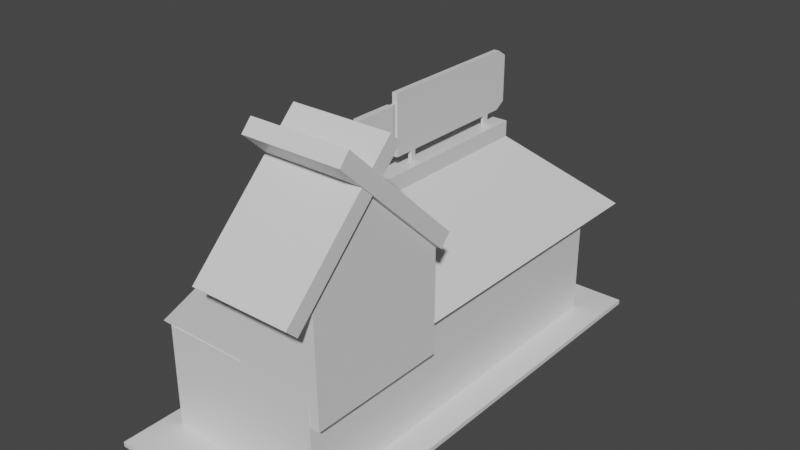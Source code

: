 # Source: shop.blend  (saved by Blender 2.90.8; exported with 4.5.12 LTS)
import bpy
from mathutils import Matrix  # noqa: F401  (used for matrix-valued properties, if any)

bpy.ops.wm.read_factory_settings(use_empty=True)
scene = bpy.context.scene
scene.name = 'Scene'

# ---- collections
col_collection = bpy.data.collections.new('Collection'); scene.collection.children.link(col_collection)

# ---- materials (node trees are filled in below, after node groups)
mat_material = bpy.data.materials.new('Material')
mat_material.alpha_threshold = 0.0
mat_material.use_transparent_shadow = False
mat_material.line_color = (0.0, 0.0, 0.0, 1.0)
mat_material_001 = bpy.data.materials.new('Material.001')
mat_material_001.alpha_threshold = 0.0
mat_material_001.use_transparent_shadow = False
mat_material_001.line_color = (0.0, 0.0, 0.0, 1.0)

# ---- material node trees
mat_material.use_nodes = True; mat_material.node_tree.nodes.clear()
_N = mat_material.node_tree.nodes; _L = mat_material.node_tree.links
n0 = _N.new('ShaderNodeOutputMaterial'); n0.name = 'Material Output'; n0.location = (300, 300)
n1 = _N.new('ShaderNodeBsdfPrincipled'); n1.name = 'Principled BSDF'; n1.location = (10, 300)
n1.distribution = 'GGX'
n1.subsurface_method = 'BURLEY'
n1.inputs[2].default_value = 0.4
n1.inputs[3].default_value = 1.45
n1.inputs[27].default_value = (0.0, 0.0, 0.0, 1.0)
n1.inputs[28].default_value = 1.0
_L.new(n1.outputs[0], n0.inputs[0])
n0.is_active_output = True
mat_material_001.use_nodes = True; mat_material_001.node_tree.nodes.clear()
_N = mat_material_001.node_tree.nodes; _L = mat_material_001.node_tree.links
n0 = _N.new('ShaderNodeOutputMaterial'); n0.name = 'Material Output'; n0.location = (300, 300)
n1 = _N.new('ShaderNodeBsdfPrincipled'); n1.name = 'Principled BSDF'; n1.location = (10, 300)
n1.distribution = 'GGX'
n1.subsurface_method = 'BURLEY'
n1.inputs[2].default_value = 0.4
n1.inputs[3].default_value = 1.45
n1.inputs[27].default_value = (0.0, 0.0, 0.0, 1.0)
n1.inputs[28].default_value = 1.0
_L.new(n1.outputs[0], n0.inputs[0])
n0.is_active_output = True

# ---- world
world_world = bpy.data.worlds.new('World'); scene.world = world_world
world_world.use_nodes = True; world_world.node_tree.nodes.clear()
_N = world_world.node_tree.nodes; _L = world_world.node_tree.links
n0 = _N.new('ShaderNodeOutputWorld'); n0.name = 'World Output'; n0.location = (300, 300)
n1 = _N.new('ShaderNodeBackground'); n1.name = 'Background'; n1.location = (10, 300)
n1.inputs[0].default_value = (0.05088, 0.05088, 0.05088, 1.0)
_L.new(n1.outputs[0], n0.inputs[0])
n0.is_active_output = True
world_world.color = (0.05088, 0.05088, 0.05088)
world_world.use_sun_shadow = False
world_world.sun_shadow_jitter_overblur = 0.0

# ---- meshes
me_cube = bpy.data.meshes.new('Cube')
me_cube.from_pydata([(0.05591, -0.7043, 0.0159), (0.05591, -0.0548, 0.0159), (1.0, 1.086, 0.3781), (1.0, 1.086, -0.8881), (1.0, -0.7066, 0.3781), (1.0, -0.7066, -0.8881), (-1.0, 1.086, 0.3781), (-1.0, 1.086, -0.8881), (-1.0, -0.7066, 0.3781), (-1.0, -0.7066, -0.8881), (1.0, -0.05479, 0.3781), (1.0, -0.0548, 0.0159), (0.05591, -0.0548, 0.3781), (0.05591, -0.7043, 0.3781), (1.0, -0.7043, 0.0159), (1.0, -0.7043, 0.3781), (-1.0, 1.086, -0.9464), (-1.0, -0.7066, -0.9464), (1.0, 1.086, -0.9464), (1.0, -0.7066, -0.9464), (-1.0, -0.9319, -0.8881), (1.0, -0.9319, -0.8881), (-1.0, -0.9319, -0.9464), (1.0, -0.9319, -0.9464), (1.0, 1.276, -0.8881), (-1.0, 1.276, -0.8881), (1.0, 1.276, -0.9464), (-1.0, 1.276, -0.9464), (-1.233, 1.086, -0.8881), (-1.233, -0.7066, -0.8881), (-1.233, 1.086, -0.9464), (-1.233, -0.7066, -0.9464), (-1.233, -0.9319, -0.9464), (-1.233, -0.9319, -0.8881), (-1.233, 1.276, -0.9464), (-1.233, 1.276, -0.8881), (1.377, -0.7066, -0.8881), (1.377, 1.086, -0.8881), (1.377, -0.7066, -0.9464), (1.377, 1.086, -0.9464), (1.377, -0.9319, -0.8881), (1.377, -0.9319, -0.9464), (1.377, 1.276, -0.8881), (1.377, 1.276, -0.9464), (0.0, 1.086, 0.3781), (0.5, 1.086, 0.3781), (0.5, 1.086, -0.8881), (0.0, 1.086, -0.8881), (-0.5, 1.086, -0.8881), (-0.5, 1.086, 0.3781), (0.0, 1.086, -0.1151), (0.5, 1.086, -0.1151), (0.25, 1.086, -0.1151), (-0.5, 1.086, -0.1151), (-0.25, 1.086, -0.1151), (0.5, 1.268, -0.8881), (0.0, 1.268, -0.8881), (-0.5, 1.268, -0.8881), (-0.25, 1.268, -0.3353), (0.5, 1.268, -0.3353), (0.0, 1.268, -0.3353), (0.25, 1.268, -0.3353), (-0.5, 1.268, -0.3353), (-0.2765, 1.268, -0.3939), (0.225, 1.268, -0.3907), (-0.5, 1.086, -0.1846), (0.0, 1.268, -0.3921), (0.5, 1.268, -0.3889), (-0.5, 1.268, -0.3954), (0.5, 1.086, -0.1892), (-0.3197, 1.283, -0.3734), (-0.3537, 1.283, -0.4486), (-0.6404, 1.05, -0.18), (-0.6404, 1.05, -0.09089), (0.001042, 1.283, -0.4463), (0.001042, 1.283, -0.3734), (0.2896, 1.283, -0.4444), (0.3218, 1.283, -0.3734), (-0.6404, 1.283, -0.4504), (-0.6404, 1.283, -0.3734), (0.6425, 1.283, -0.3734), (0.6425, 1.05, -0.09089), (0.6425, 1.283, -0.4421), (0.6425, 1.05, -0.1859)], [], [(0, 1, 12, 13), (1, 11, 10, 12), (1, 0, 14, 11), (26, 24, 42, 43), (3, 2, 10, 11, 14, 15, 4, 5), (7, 6, 49, 53, 65, 48), (9, 5, 4, 8), (7, 9, 8, 6), (2, 45, 44, 49, 6, 8, 4, 15, 13, 12, 10), (14, 0, 13, 15), (16, 18, 19, 17), (7, 25, 35, 28), (18, 26, 43, 39), (17, 19, 23, 22), (21, 20, 22, 23), (21, 23, 41, 40), (5, 9, 20, 21), (17, 22, 32, 31), (25, 24, 26, 27), (7, 48, 47, 46, 3, 24, 25), (20, 9, 29, 33), (18, 16, 27, 26), (29, 28, 30, 31), (29, 31, 32, 33), (30, 28, 35, 34), (16, 17, 31, 30), (27, 16, 30, 34), (9, 7, 28, 29), (22, 20, 33, 32), (25, 27, 34, 35), (37, 39, 43, 42), (37, 36, 38, 39), (38, 36, 40, 41), (5, 21, 40, 36), (19, 18, 39, 38), (23, 19, 38, 41), (24, 3, 37, 42), (3, 5, 36, 37), (66, 63, 71, 74), (50, 52, 61, 60), (46, 69, 51, 45, 2, 3), (45, 52, 50, 44), (53, 54, 58, 62), (50, 54, 44), (54, 53, 49, 44), (51, 52, 45), (57, 63, 66, 56), (56, 64, 67, 55), (57, 68, 63), (58, 60, 75, 70), (48, 65, 68, 57), (52, 51, 59, 61), (59, 51, 81, 80), (54, 50, 60, 58), (66, 64, 56), (64, 66, 74, 76), (60, 61, 77, 75), (63, 68, 78, 71), (67, 69, 46, 55), (71, 78, 79, 70), (75, 77, 76, 74), (81, 83, 82, 80), (74, 71, 70, 75), (78, 72, 73, 79), (82, 76, 77, 80), (65, 53, 73, 72), (62, 58, 70, 79), (68, 65, 72, 78), (61, 59, 80, 77), (67, 64, 76, 82), (53, 62, 79, 73), (51, 69, 83, 81), (69, 67, 82, 83)])
_uv = me_cube.uv_layers.new(name='UVMap')
_uv.uv.foreach_set('vector', [0.375, 0.0, 0.375, 0.25, 0.4367, 0.25, 0.4367, 0.0, 0.375, 0.25, 0.375, 0.4716, 0.4367, 0.4716, 0.4367, 0.25, 0.125, 0.5, 0.125, 0.75, 0.3466, 0.75, 0.3466, 0.5, 0.375, 0.5, 0.375, 0.5, 0.375, 0.5, 0.375, 0.5, 0.375, 0.5, 0.625, 0.5, 0.625, 0.6591, 0.5535, 0.6591, 0.5535, 0.7497, 0.625, 0.7497, 0.625, 0.75, 0.375, 0.75, 0.375, 0.25, 0.625, 0.25, 0.625, 0.3125, 0.5, 0.3125, 0.4888, 0.3125, 0.375, 0.3125, 0.125, 0.75, 0.375, 0.75, 0.625, 0.75, 0.625, 0.0, 0.375, 0.25, 0.125, 0.75, 0.625, 0.0, 0.625, 0.25, 0.625, 0.5, 0.625, 0.4375, 0.625, 0.375, 0.625, 0.3125, 0.625, 0.25, 0.625, 0.0, 0.625, 0.75, 0.625, 0.7497, 0.625, 0.396, 0.625, 0.3913, 0.625, 0.6591, 0.375, 0.7784, 0.375, 1.0, 0.4367, 1.0, 0.4367, 0.7784, 0.125, 0.5, 0.375, 0.5, 0.375, 0.75, 0.125, 0.75, 0.375, 0.25, 0.375, 0.25, 0.375, 0.25, 0.375, 0.25, 0.375, 0.5, 0.375, 0.5, 0.375, 0.5, 0.375, 0.5, 0.125, 0.75, 0.375, 0.75, 0.375, 0.75, 0.125, 0.75, 0.375, 0.75, 0.125, 0.75, 0.125, 0.75, 0.375, 0.75, 0.375, 0.75, 0.375, 0.75, 0.375, 0.75, 0.375, 0.75, 0.375, 0.75, 0.125, 0.75, 0.125, 0.75, 0.375, 0.75, 0.125, 0.75, 0.125, 0.75, 0.125, 0.75, 0.125, 0.75, 0.375, 0.25, 0.375, 0.5, 0.375, 0.5, 0.375, 0.25, 0.375, 0.25, 0.375, 0.3125, 0.375, 0.375, 0.375, 0.4375, 0.375, 0.5, 0.375, 0.5, 0.375, 0.25, 0.125, 0.75, 0.125, 0.75, 0.125, 0.75, 0.125, 0.75, 0.375, 0.5, 0.125, 0.5, 0.125, 0.5, 0.375, 0.5, 0.125, 0.75, 0.375, 0.25, 0.375, 0.25, 0.125, 0.75, 0.125, 0.75, 0.125, 0.75, 0.125, 0.75, 0.125, 0.75, 0.375, 0.25, 0.375, 0.25, 0.375, 0.25, 0.375, 0.25, 0.125, 0.5, 0.125, 0.75, 0.125, 0.75, 0.125, 0.5, 0.125, 0.5, 0.125, 0.5, 0.125, 0.5, 0.125, 0.5, 0.125, 0.75, 0.375, 0.25, 0.375, 0.25, 0.125, 0.75, 0.125, 0.75, 0.125, 0.75, 0.125, 0.75, 0.125, 0.75, 0.375, 0.25, 0.375, 0.25, 0.375, 0.25, 0.375, 0.25, 0.375, 0.5, 0.375, 0.5, 0.375, 0.5, 0.375, 0.5, 0.375, 0.5, 0.375, 0.75, 0.375, 0.75, 0.375, 0.5, 0.375, 0.75, 0.375, 0.75, 0.375, 0.75, 0.375, 0.75, 0.375, 0.75, 0.375, 0.75, 0.375, 0.75, 0.375, 0.75, 0.375, 0.75, 0.375, 0.5, 0.375, 0.5, 0.375, 0.75, 0.375, 0.75, 0.375, 0.75, 0.375, 0.75, 0.375, 0.75, 0.375, 0.5, 0.375, 0.5, 0.375, 0.5, 0.375, 0.5, 0.375, 0.5, 0.375, 0.75, 0.375, 0.75, 0.375, 0.5, 0.4871, 0.375, 0.4867, 0.3404, 0.4867, 0.3404, 0.4871, 0.375, 0.5, 0.375, 0.5, 0.4062, 0.5, 0.4062, 0.5, 0.375, 0.375, 0.4375, 0.488, 0.4375, 0.5, 0.4375, 0.625, 0.4375, 0.625, 0.5, 0.375, 0.5, 0.625, 0.4375, 0.5, 0.4062, 0.5, 0.375, 0.625, 0.375, 0.5, 0.3125, 0.5, 0.3438, 0.5, 0.3438, 0.5, 0.3125, 0.5, 0.375, 0.5, 0.3438, 0.625, 0.375, 0.5, 0.3438, 0.5, 0.3125, 0.625, 0.3125, 0.625, 0.375, 0.5, 0.4375, 0.5, 0.4062, 0.625, 0.4375, 0.375, 0.3125, 0.4867, 0.3404, 0.4871, 0.375, 0.375, 0.375, 0.375, 0.375, 0.4875, 0.4031, 0.4879, 0.4375, 0.375, 0.4375, 0.375, 0.3125, 0.4864, 0.3125, 0.4867, 0.3404, 0.5, 0.3438, 0.5, 0.375, 0.5, 0.375, 0.5, 0.3438, 0.375, 0.3125, 0.4888, 0.3125, 0.4864, 0.3125, 0.375, 0.3125, 0.5, 0.4062, 0.5, 0.4375, 0.5, 0.4375, 0.5, 0.4062, 0.5, 0.4375, 0.5, 0.4375, 0.5, 0.4375, 0.5, 0.4375, 0.5, 0.3438, 0.5, 0.375, 0.5, 0.375, 0.5, 0.3438, 0.4871, 0.375, 0.4875, 0.4031, 0.375, 0.375, 0.4875, 0.4031, 0.4871, 0.375, 0.4871, 0.375, 0.4875, 0.4031, 0.5, 0.375, 0.5, 0.4062, 0.5, 0.4062, 0.5, 0.375, 0.4867, 0.3404, 0.4864, 0.3125, 0.4864, 0.3125, 0.4867, 0.3404, 0.4879, 0.4375, 0.488, 0.4375, 0.375, 0.4375, 0.375, 0.4375, 0.4867, 0.3404, 0.4864, 0.3125, 0.5, 0.3125, 0.5, 0.3438, 0.5, 0.375, 0.5, 0.4062, 0.4875, 0.4031, 0.4871, 0.375, 0.5, 0.4375, 0.488, 0.4375, 0.4879, 0.4375, 0.5, 0.4375, 0.4871, 0.375, 0.4867, 0.3404, 0.5, 0.3438, 0.5, 0.375, 0.4864, 0.3125, 0.4888, 0.3125, 0.5, 0.3125, 0.5, 0.3125, 0.4879, 0.4375, 0.4875, 0.4031, 0.5, 0.4062, 0.5, 0.4375, 0.4888, 0.3125, 0.5, 0.3125, 0.5, 0.3125, 0.4888, 0.3125, 0.5, 0.3125, 0.5, 0.3438, 0.5, 0.3438, 0.5, 0.3125, 0.4864, 0.3125, 0.4888, 0.3125, 0.4888, 0.3125, 0.4864, 0.3125, 0.5, 0.4062, 0.5, 0.4375, 0.5, 0.4375, 0.5, 0.4062, 0.4879, 0.4375, 0.4875, 0.4031, 0.4875, 0.4031, 0.4879, 0.4375, 0.5, 0.3125, 0.5, 0.3125, 0.5, 0.3125, 0.5, 0.3125, 0.5, 0.4375, 0.488, 0.4375, 0.488, 0.4375, 0.5, 0.4375, 0.488, 0.4375, 0.4879, 0.4375, 0.4879, 0.4375, 0.488, 0.4375])
me_cube.materials.append(mat_material)
me_cube.use_remesh_preserve_volume = False
me_cube.use_remesh_preserve_attributes = False
me_cube.use_mirror_vertex_groups = False
me_cube.update()
me_cube_001 = bpy.data.meshes.new('Cube.001')
me_cube_001.from_pydata([(0.1133, 0.7037, -0.6094), (1.109, 1.065, -1.622), (0.1133, -0.7396, -0.6094), (1.109, -0.7396, -1.622), (-0.1564, 0.7037, -0.6094), (-1.134, 1.065, -1.622), (-0.1564, -0.7396, -0.6094), (-1.134, -0.7396, -1.622), (0.1133, -0.7396, -0.4097), (-0.1564, -0.7396, -0.4097), (0.1133, 0.7037, -0.4097), (-0.1564, 0.7037, -0.4097), (0.05591, -0.74, -1.985), (0.05591, -0.7476, -0.5161), (0.05591, -0.1634, -1.985), (0.05591, -0.1634, -0.6715), (1.121, -0.74, -1.985), (1.121, -0.7476, -0.5161), (1.121, -0.1634, -1.985), (1.121, -0.1634, -0.6715), (0.05591, -0.4517, -1.985), (0.05591, -0.4874, 0.2826), (1.121, -0.4517, -1.985), (1.121, -0.4874, 0.2826), (-0.02455, 0.06476, -0.2634), (-0.02455, 0.06476, 0.471), (-0.02455, 0.7139, -0.1828), (-0.02455, 0.7139, 0.3889), (0.02455, 0.06476, -0.2634), (0.02455, 0.06476, 0.471), (0.02455, 0.7139, -0.1828), (0.02455, 0.7139, 0.3889), (-0.02455, 0.06476, 0.1038), (-0.02455, 0.7139, 0.1038), (0.02455, 0.7139, 0.1038), (0.02455, 0.06476, 0.1038), (-0.02455, 0.06476, 0.2874), (-0.02455, 0.7139, 0.2874), (0.02455, 0.7139, 0.2874), (0.02455, 0.06476, 0.2874), (-0.02455, 0.06476, 0.3792), (-0.02455, 0.7139, 0.3792), (0.02455, 0.7139, 0.3792), (0.02455, 0.06476, 0.3792), (-0.02455, 0.7139, -0.07978), (0.02455, 0.7139, -0.07978), (0.02455, 0.06476, -0.07978), (-0.02455, 0.06476, -0.07978), (-0.02455, 0.7139, -0.1716), (0.02455, 0.7139, -0.1716), (0.02455, 0.06476, -0.1716), (-0.02455, 0.06476, -0.1716), (-0.02455, 0.3894, -0.2634), (-0.02455, 0.3894, 0.471), (0.02455, 0.3894, -0.2634), (0.02455, 0.3894, 0.471), (0.02455, 0.3894, 0.1038), (0.02455, 0.3894, 0.2874), (0.02455, 0.3894, 0.3792), (0.02455, 0.3894, -0.07978), (0.02455, 0.3894, -0.1716), (-0.02455, 0.5517, 0.471), (0.02455, 0.5517, -0.2634), (-0.02455, 0.5517, -0.2634), (0.02455, 0.5517, 0.471), (0.02455, 0.5517, 0.1038), (0.02455, 0.5517, 0.2874), (0.02455, 0.5517, 0.3792), (0.02455, 0.5517, -0.07978), (0.02455, 0.5517, -0.1716), (-0.02455, 0.6328, 0.471), (0.02455, 0.6328, -0.2634), (-0.02455, 0.6328, -0.2634), (0.02455, 0.6328, 0.471), (0.02455, 0.6328, 0.1038), (0.02455, 0.6328, 0.2874), (0.02455, 0.6328, 0.3792), (0.02455, 0.6328, -0.07978), (0.02455, 0.6328, -0.1716), (-0.02455, 0.6734, 0.471), (0.02455, 0.6734, -0.2634), (-0.02455, 0.6734, -0.2634), (0.02455, 0.6734, 0.471), (0.02455, 0.6734, 0.1038), (0.02455, 0.6734, 0.2874), (0.02455, 0.6734, 0.3792), (0.02455, 0.6734, -0.07978), (0.02455, 0.6734, -0.1716), (-0.02455, 0.2271, -0.2634), (0.02455, 0.2271, 0.471), (0.02455, 0.2271, 0.1038), (0.02455, 0.2271, 0.2874), (0.02455, 0.2271, 0.3792), (0.02455, 0.2271, -0.07978), (0.02455, 0.2271, -0.1716), (-0.02455, 0.2271, 0.471), (0.02455, 0.2271, -0.2634), (-0.02455, 0.1459, -0.2634), (0.02455, 0.1459, 0.471), (0.02455, 0.1459, 0.1038), (0.02455, 0.1459, 0.2874), (0.02455, 0.1459, 0.3792), (0.02455, 0.1459, -0.07978), (0.02455, 0.1459, -0.1716), (-0.02455, 0.1459, 0.471), (0.02455, 0.1459, -0.2634), (-0.02455, 0.1053, -0.2634), (0.02455, 0.1053, 0.471), (0.02455, 0.1053, 0.1038), (0.02455, 0.1053, 0.2874), (0.02455, 0.1053, 0.3792), (0.02455, 0.1053, -0.07978), (0.02455, 0.1053, -0.1716), (-0.02455, 0.1053, 0.471), (0.02455, 0.1053, -0.2634), (0.02036, -0.1371, -0.1985), (0.02036, -0.1371, 0.3537), (0.02036, 0.03782, -0.1985), (0.02036, 0.03782, 0.3537), (-0.02036, -0.1371, -0.1985), (-0.02036, -0.1371, 0.3537), (-0.02036, 0.03782, -0.1985), (-0.02036, 0.03782, 0.3537), (-0.008188, 0.08569, 0.3537), (-0.008188, 0.08569, -0.1985), (-0.02036, 0.08569, -0.1985), (-0.02036, 0.08569, 0.3537), (-0.02455, 0.1865, 0.471), (0.02455, 0.1865, -0.2634), (-0.02455, 0.1865, -0.2634), (0.02455, 0.1865, 0.471), (0.02455, 0.1865, 0.1038), (0.02455, 0.1865, 0.2874), (0.02455, 0.1865, 0.3792), (0.02455, 0.1865, -0.07978), (0.02455, 0.1865, -0.1716), (-0.02455, 0.1662, -0.2634), (0.02455, 0.1662, 0.471), (0.02455, 0.1662, 0.1038), (0.02455, 0.1662, 0.2874), (0.02455, 0.1662, 0.3792), (0.02455, 0.1662, -0.07978), (0.02455, 0.1662, -0.1716), (-0.02455, 0.1662, 0.471), (0.02455, 0.1662, -0.2634), (-0.02455, 0.5922, -0.2634), (0.02455, 0.5922, 0.471), (0.02455, 0.5922, 0.1038), (0.02455, 0.5922, 0.2874), (0.02455, 0.5922, 0.3792), (0.02455, 0.5922, -0.07978), (0.02455, 0.5922, -0.1716), (-0.02455, 0.5922, 0.471), (0.02455, 0.5922, -0.2634), (-0.02455, 0.6125, 0.471), (0.02455, 0.6125, -0.2634), (-0.02455, 0.6125, -0.2634), (0.02455, 0.6125, 0.471), (0.02455, 0.6125, 0.1038), (0.02455, 0.6125, 0.2874), (0.02455, 0.6125, 0.3792), (0.02455, 0.6125, -0.07978), (0.02455, 0.6125, -0.1716), (-0.02455, 0.6125, -0.468), (-0.02455, 0.5922, -0.468), (0.02455, 0.5922, -0.468), (0.02455, 0.6125, -0.468), (-0.02455, 0.1662, -0.4189), (-0.02455, 0.1459, -0.4189), (0.02455, 0.1459, -0.4189), (0.02455, 0.1662, -0.4189), (0.02036, -0.04963, -0.1985), (0.02036, -0.04963, 0.3537), (-0.02036, -0.04963, -0.1985), (-0.02036, -0.04963, 0.3537), (0.02036, -0.09336, -0.1985), (-0.02036, -0.09336, 0.3537), (0.02036, -0.09336, 0.3537), (-0.02036, -0.09336, -0.1985), (0.02036, -0.07149, 0.3537), (-0.02036, -0.07149, -0.1985), (0.02036, -0.07149, -0.1985), (-0.02036, -0.07149, 0.3537), (0.02036, -0.09336, -0.5103), (0.02036, -0.1371, -0.5103), (-0.02036, -0.1371, -0.5103), (-0.02036, -0.07149, -0.5103), (-0.02036, -0.04963, -0.5103), (0.02036, -0.04963, -0.5103), (0.02036, -0.07149, -0.5103), (-0.02036, -0.09336, -0.5103), (0.03467, -0.09336, -0.1985), (0.03467, -0.1371, -0.1985), (0.03467, -0.1371, 0.3537), (0.03467, -0.04963, 0.3537), (0.03467, 0.03782, 0.3537), (0.03467, 0.03782, -0.1985), (0.03467, -0.04963, -0.1985), (0.03467, -0.07149, 0.3537), (0.03467, -0.07149, -0.1985), (0.03467, -0.09336, 0.3537), (-0.04726, 0.03782, 0.3537), (-0.04726, 0.03782, -0.1985), (-0.04726, -0.04963, -0.1985), (-0.04726, -0.09336, 0.3537), (-0.04726, -0.1371, 0.3537), (-0.04726, -0.1371, -0.1985), (-0.04726, -0.07149, -0.1985), (-0.04726, -0.04963, 0.3537), (-0.04726, -0.07149, 0.3537), (-0.04726, -0.09336, -0.1985), (-0.04625, 0.1053, -0.2634), (-0.04625, 0.06476, -0.2634), (-0.04625, 0.06476, 0.3792), (-0.04625, 0.06476, 0.471), (-0.04625, 0.6734, 0.471), (-0.04625, 0.7139, 0.3889), (-0.04625, 0.7139, -0.1716), (-0.04625, 0.7139, -0.1828), (-0.04625, 0.06476, -0.07978), (-0.04625, 0.06476, 0.1038), (-0.04625, 0.7139, 0.2874), (-0.04625, 0.7139, 0.1038), (-0.04625, 0.6734, 0.1038), (-0.04625, 0.06476, 0.2874), (-0.04625, 0.7139, 0.3792), (-0.04625, 0.6734, 0.2874), (-0.04625, 0.6734, 0.3792), (-0.04625, 0.7139, -0.07978), (-0.04625, 0.06476, -0.1716), (-0.04625, 0.6734, -0.07978), (-0.04625, 0.6734, -0.1716), (-0.04625, 0.5517, -0.2634), (-0.04625, 0.3894, -0.2634), (-0.04625, 0.2271, 0.471), (-0.04625, 0.3894, 0.471), (-0.04625, 0.2271, 0.1038), (-0.04625, 0.3894, 0.1038), (-0.04625, 0.2271, 0.2874), (-0.04625, 0.3894, 0.2874), (-0.04625, 0.2271, 0.3792), (-0.04625, 0.3894, 0.3792), (-0.04625, 0.2271, -0.07978), (-0.04625, 0.3894, -0.07978), (-0.04625, 0.2271, -0.1716), (-0.04625, 0.3894, -0.1716), (-0.04625, 0.5517, 0.471), (-0.04625, 0.5517, 0.1038), (-0.04625, 0.5517, 0.2874), (-0.04625, 0.5517, 0.3792), (-0.04625, 0.5517, -0.07978), (-0.04625, 0.5517, -0.1716), (-0.04625, 0.5922, -0.2634), (-0.04625, 0.6125, 0.471), (-0.04625, 0.6328, 0.471), (-0.04625, 0.6125, 0.1038), (-0.04625, 0.6328, 0.1038), (-0.04625, 0.6125, 0.2874), (-0.04625, 0.6328, 0.2874), (-0.04625, 0.6125, 0.3792), (-0.04625, 0.6328, 0.3792), (-0.04625, 0.6125, -0.07978), (-0.04625, 0.6328, -0.07978), (-0.04625, 0.6125, -0.1716), (-0.04625, 0.6328, -0.1716), (-0.04625, 0.6734, -0.2634), (-0.04625, 0.6328, -0.2634), (-0.04625, 0.2271, -0.2634), (-0.04625, 0.1865, 0.471), (-0.04625, 0.1865, 0.1038), (-0.04625, 0.1865, 0.2874), (-0.04625, 0.1865, 0.3792), (-0.04625, 0.1865, -0.07978), (-0.04625, 0.1865, -0.1716), (-0.04625, 0.1662, -0.2634), (-0.04625, 0.1459, -0.2634), (-0.04625, 0.1053, 0.471), (-0.04625, 0.1459, 0.471), (-0.04625, 0.1053, 0.1038), (-0.04625, 0.1459, 0.1038), (-0.04625, 0.1053, 0.2874), (-0.04625, 0.1459, 0.2874), (-0.04625, 0.1053, 0.3792), (-0.04625, 0.1459, 0.3792), (-0.04625, 0.1053, -0.07978), (-0.04625, 0.1459, -0.07978), (-0.04625, 0.1053, -0.1716), (-0.04625, 0.1459, -0.1716), (-0.04625, 0.1662, 0.471), (-0.04625, 0.1662, 0.1038), (-0.04625, 0.1662, 0.2874), (-0.04625, 0.1662, 0.3792), (-0.04625, 0.1662, -0.07978), (-0.04625, 0.1662, -0.1716), (-0.04625, 0.1865, -0.2634), (-0.04625, 0.6125, -0.2634), (-0.04625, 0.5922, 0.471), (-0.04625, 0.5922, 0.1038), (-0.04625, 0.5922, 0.2874), (-0.04625, 0.5922, 0.3792), (-0.04625, 0.5922, -0.07978), (-0.04625, 0.5922, -0.1716), (-0.06841, -0.874, -0.6341), (-0.06841, -0.4077, 0.7784), (-0.06841, -0.8281, -0.7673), (-0.06841, -0.3617, 0.6452), (1.17, -0.874, -0.6341), (1.17, -0.4077, 0.7784), (1.17, -0.8281, -0.7673), (1.17, -0.3617, 0.6452), (-0.04702, -0.5973, 0.8129), (-0.04702, -0.1193, -0.5633), (-0.04702, -0.6396, 0.669), (-0.04702, -0.1617, -0.7072), (1.191, -0.5973, 0.8129), (1.191, -0.1193, -0.5633), (1.191, -0.6396, 0.669), (1.191, -0.1617, -0.7072)], [], [(0, 4, 11, 10), (1, 0, 2, 3), (5, 4, 0, 1), (7, 3, 2, 6), (7, 6, 4, 5), (1, 3, 7, 5), (10, 11, 9, 8), (2, 0, 10, 8), (4, 6, 9, 11), (6, 2, 8, 9), (20, 21, 15, 14), (14, 15, 19, 18), (22, 23, 17, 16), (16, 17, 13, 12), (20, 22, 16, 12), (23, 21, 13, 17), (19, 15, 21, 23), (14, 18, 22, 20), (18, 19, 23, 22), (12, 13, 21, 20), (41, 27, 31, 42), (110, 107, 29, 43), (43, 29, 25, 40), (106, 114, 28, 24), (107, 113, 25, 29), (46, 35, 32, 47), (111, 108, 35, 46), (44, 33, 34, 45), (35, 39, 36, 32), (108, 109, 39, 35), (33, 37, 38, 34), (39, 43, 40, 36), (109, 110, 43, 39), (37, 41, 42, 38), (48, 44, 45, 49), (112, 111, 46, 50), (50, 46, 47, 51), (28, 50, 51, 24), (114, 112, 50, 28), (26, 48, 49, 30), (62, 69, 60, 54), (69, 68, 59, 60), (66, 67, 58, 57), (65, 66, 57, 56), (68, 65, 56, 59), (64, 61, 53, 55), (63, 62, 54, 52), (67, 64, 55, 58), (149, 146, 64, 67), (145, 153, 62, 63), (146, 152, 61, 64), (150, 147, 65, 68), (147, 148, 66, 65), (148, 149, 67, 66), (151, 150, 68, 69), (153, 151, 69, 62), (80, 87, 78, 71), (87, 86, 77, 78), (84, 85, 76, 75), (83, 84, 75, 74), (86, 83, 74, 77), (82, 79, 70, 73), (81, 80, 71, 72), (85, 82, 73, 76), (42, 31, 82, 85), (26, 30, 80, 81), (31, 27, 79, 82), (45, 34, 83, 86), (34, 38, 84, 83), (38, 42, 85, 84), (49, 45, 86, 87), (30, 49, 87, 80), (54, 60, 94, 96), (60, 59, 93, 94), (57, 58, 92, 91), (56, 57, 91, 90), (59, 56, 90, 93), (55, 53, 95, 89), (52, 54, 96, 88), (58, 55, 89, 92), (106, 24, 212, 211), (143, 127, 268, 288), (37, 33, 222, 221), (53, 61, 246, 235), (95, 53, 235, 234), (25, 113, 276, 214), (144, 142, 103, 105), (142, 141, 102, 103), (139, 140, 101, 100), (138, 139, 100, 99), (141, 138, 99, 102), (137, 143, 104, 98), (105, 97, 168, 169), (140, 137, 98, 101), (51, 47, 219, 229), (47, 32, 220, 219), (63, 52, 233, 232), (113, 104, 277, 276), (72, 156, 295, 266), (127, 95, 234, 268), (105, 103, 112, 114), (103, 102, 111, 112), (100, 101, 110, 109), (99, 100, 109, 108), (102, 99, 108, 111), (98, 104, 113, 107), (97, 105, 114, 106), (101, 98, 107, 110), (172, 118, 195, 194), (122, 121, 125, 126), (120, 119, 206, 205), (119, 120, 116, 115), (115, 175, 183, 184), (176, 177, 116, 120), (124, 123, 126, 125), (121, 117, 124, 125), (118, 122, 126, 123), (117, 118, 123, 124), (92, 89, 130, 133), (88, 96, 128, 129), (89, 95, 127, 130), (93, 90, 131, 134), (90, 91, 132, 131), (91, 92, 133, 132), (94, 93, 134, 135), (96, 94, 135, 128), (61, 152, 296, 246), (33, 44, 228, 222), (26, 81, 265, 218), (104, 143, 288, 277), (81, 72, 266, 265), (41, 37, 221, 225), (88, 129, 294, 267), (24, 51, 229, 212), (32, 36, 224, 220), (145, 63, 232, 252), (97, 106, 211, 275), (136, 97, 275, 274), (133, 130, 137, 140), (129, 128, 144, 136), (130, 127, 143, 137), (134, 131, 138, 141), (131, 132, 139, 138), (132, 133, 140, 139), (135, 134, 141, 142), (128, 135, 142, 144), (44, 48, 217, 228), (152, 154, 253, 296), (52, 88, 267, 233), (48, 26, 218, 217), (156, 145, 252, 295), (27, 41, 225, 216), (155, 162, 151, 153), (162, 161, 150, 151), (159, 160, 149, 148), (158, 159, 148, 147), (161, 158, 147, 150), (157, 154, 152, 146), (155, 153, 165, 166), (160, 157, 146, 149), (76, 73, 157, 160), (72, 71, 155, 156), (73, 70, 154, 157), (77, 74, 158, 161), (74, 75, 159, 158), (75, 76, 160, 159), (78, 77, 161, 162), (71, 78, 162, 155), (79, 27, 216, 215), (70, 79, 215, 254), (36, 40, 213, 224), (129, 136, 274, 294), (40, 25, 214, 213), (154, 70, 254, 253), (163, 166, 165, 164), (156, 155, 166, 163), (153, 145, 164, 165), (145, 156, 163, 164), (167, 170, 169, 168), (136, 144, 170, 167), (144, 105, 169, 170), (97, 136, 167, 168), (122, 118, 172, 174), (117, 121, 173, 171), (178, 180, 207, 210), (117, 171, 197, 196), (116, 177, 200, 193), (182, 179, 177, 176), (180, 178, 190, 186), (122, 174, 208, 201), (176, 120, 205, 204), (175, 181, 189, 183), (174, 172, 179, 182), (115, 116, 193, 192), (183, 190, 185, 184), (189, 186, 190, 183), (188, 187, 186, 189), (173, 180, 186, 187), (178, 119, 185, 190), (181, 171, 188, 189), (119, 115, 184, 185), (171, 173, 187, 188), (197, 194, 195, 196), (199, 198, 194, 197), (192, 193, 200, 191), (191, 200, 198, 199), (171, 181, 199, 197), (179, 172, 194, 198), (118, 117, 196, 195), (181, 175, 191, 199), (175, 115, 192, 191), (177, 179, 198, 200), (210, 204, 205, 206), (202, 201, 208, 203), (207, 209, 204, 210), (203, 208, 209, 207), (119, 178, 210, 206), (121, 122, 201, 202), (173, 121, 202, 203), (174, 182, 209, 208), (180, 173, 203, 207), (182, 176, 204, 209), (227, 215, 216, 225), (230, 223, 222, 228), (223, 226, 221, 222), (226, 227, 225, 221), (231, 230, 228, 217), (265, 231, 217, 218), (267, 244, 245, 233), (244, 242, 243, 245), (238, 240, 241, 239), (236, 238, 239, 237), (242, 236, 237, 243), (240, 234, 235, 241), (233, 245, 251, 232), (245, 243, 250, 251), (239, 241, 249, 248), (237, 239, 248, 247), (243, 237, 247, 250), (241, 235, 246, 249), (295, 263, 264, 266), (263, 261, 262, 264), (257, 259, 260, 258), (255, 257, 258, 256), (261, 255, 256, 262), (259, 253, 254, 260), (266, 264, 231, 265), (264, 262, 230, 231), (258, 260, 227, 226), (256, 258, 226, 223), (262, 256, 223, 230), (260, 254, 215, 227), (271, 268, 234, 240), (272, 269, 236, 242), (269, 270, 238, 236), (270, 271, 240, 238), (273, 272, 242, 244), (294, 273, 244, 267), (211, 286, 287, 275), (286, 284, 285, 287), (280, 282, 283, 281), (278, 280, 281, 279), (284, 278, 279, 285), (282, 276, 277, 283), (213, 214, 276, 282), (219, 220, 278, 284), (220, 224, 280, 278), (224, 213, 282, 280), (229, 219, 284, 286), (212, 229, 286, 211), (274, 293, 273, 294), (293, 292, 272, 273), (290, 291, 271, 270), (289, 290, 270, 269), (292, 289, 269, 272), (291, 288, 268, 271), (283, 277, 288, 291), (285, 279, 289, 292), (279, 281, 290, 289), (281, 283, 291, 290), (287, 285, 292, 293), (275, 287, 293, 274), (249, 246, 296, 299), (250, 247, 297, 300), (247, 248, 298, 297), (248, 249, 299, 298), (251, 250, 300, 301), (232, 251, 301, 252), (299, 296, 253, 259), (300, 297, 255, 261), (297, 298, 257, 255), (298, 299, 259, 257), (301, 300, 261, 263), (252, 301, 263, 295), (302, 303, 305, 304), (304, 305, 309, 308), (308, 309, 307, 306), (306, 307, 303, 302), (304, 308, 306, 302), (309, 305, 303, 307), (310, 311, 313, 312), (312, 313, 317, 316), (316, 317, 315, 314), (314, 315, 311, 310), (312, 316, 314, 310), (317, 313, 311, 315)])
_uv = me_cube_001.uv_layers.new(name='UVMap')
_uv.uv.foreach_set('vector', [0.625, 0.5, 0.625, 0.25, 0.625, 0.25, 0.625, 0.5, 0.375, 0.5, 0.625, 0.5, 0.625, 0.75, 0.375, 0.75, 0.375, 0.25, 0.625, 0.25, 0.625, 0.5, 0.375, 0.5, 0.375, 0.0, 0.375, 0.75, 0.625, 0.75, 0.875, 0.75, 0.375, 0.0, 0.875, 0.75, 0.625, 0.25, 0.375, 0.25, 0.375, 0.5, 0.375, 0.75, 0.375, 0.0, 0.375, 0.25, 0.625, 0.5, 0.875, 0.5, 0.875, 0.75, 0.625, 0.75, 0.625, 0.75, 0.625, 0.5, 0.625, 0.5, 0.625, 0.75, 0.625, 0.25, 0.875, 0.75, 0.875, 0.75, 0.625, 0.25, 0.875, 0.75, 0.625, 0.75, 0.625, 0.75, 0.875, 0.75, 0.375, 0.125, 0.625, 0.125, 0.625, 0.25, 0.375, 0.25, 0.375, 0.25, 0.625, 0.25, 0.625, 0.5, 0.375, 0.5, 0.375, 0.625, 0.625, 0.625, 0.625, 0.75, 0.375, 0.75, 0.375, 0.75, 0.625, 0.75, 0.625, 1.0, 0.375, 1.0, 0.125, 0.625, 0.375, 0.625, 0.375, 0.75, 0.125, 0.75, 0.625, 0.625, 0.875, 0.625, 0.875, 0.75, 0.625, 0.75, 0.625, 0.5, 0.875, 0.5, 0.875, 0.625, 0.625, 0.625, 0.125, 0.5, 0.375, 0.5, 0.375, 0.625, 0.125, 0.625, 0.375, 0.5, 0.625, 0.5, 0.625, 0.625, 0.375, 0.625, 0.375, 0.0, 0.625, 0.0, 0.625, 0.125, 0.375, 0.125, 0.5938, 0.25, 0.625, 0.25, 0.625, 0.5, 0.5938, 0.5, 0.5938, 0.7344, 0.625, 0.7344, 0.625, 0.75, 0.5938, 0.75, 0.5938, 0.75, 0.625, 0.75, 0.625, 1.0, 0.5938, 1.0, 0.125, 0.7344, 0.375, 0.7344, 0.375, 0.75, 0.125, 0.75, 0.625, 0.7344, 0.875, 0.7344, 0.875, 0.75, 0.625, 0.75, 0.4375, 0.75, 0.5, 0.75, 0.5, 1.0, 0.4375, 1.0, 0.4375, 0.7344, 0.5, 0.7344, 0.5, 0.75, 0.4375, 0.75, 0.4375, 0.25, 0.5, 0.25, 0.5, 0.5, 0.4375, 0.5, 0.5, 0.75, 0.5625, 0.75, 0.5625, 1.0, 0.5, 1.0, 0.5, 0.7344, 0.5625, 0.7344, 0.5625, 0.75, 0.5, 0.75, 0.5, 0.25, 0.5625, 0.25, 0.5625, 0.5, 0.5, 0.5, 0.5625, 0.75, 0.5938, 0.75, 0.5938, 1.0, 0.5625, 1.0, 0.5625, 0.7344, 0.5938, 0.7344, 0.5938, 0.75, 0.5625, 0.75, 0.5625, 0.25, 0.5938, 0.25, 0.5938, 0.5, 0.5625, 0.5, 0.4062, 0.25, 0.4375, 0.25, 0.4375, 0.5, 0.4062, 0.5, 0.4062, 0.7344, 0.4375, 0.7344, 0.4375, 0.75, 0.4062, 0.75, 0.4062, 0.75, 0.4375, 0.75, 0.4375, 1.0, 0.4062, 1.0, 0.375, 0.75, 0.4062, 0.75, 0.4062, 1.0, 0.375, 1.0, 0.375, 0.7344, 0.4062, 0.7344, 0.4062, 0.75, 0.375, 0.75, 0.375, 0.25, 0.4062, 0.25, 0.4062, 0.5, 0.375, 0.5, 0.375, 0.5625, 0.4062, 0.5625, 0.4062, 0.625, 0.375, 0.625, 0.4062, 0.5625, 0.4375, 0.5625, 0.4375, 0.625, 0.4062, 0.625, 0.5625, 0.5625, 0.5938, 0.5625, 0.5938, 0.625, 0.5625, 0.625, 0.5, 0.5625, 0.5625, 0.5625, 0.5625, 0.625, 0.5, 0.625, 0.4375, 0.5625, 0.5, 0.5625, 0.5, 0.625, 0.4375, 0.625, 0.625, 0.5625, 0.875, 0.5625, 0.875, 0.625, 0.625, 0.625, 0.125, 0.5625, 0.375, 0.5625, 0.375, 0.625, 0.125, 0.625, 0.5938, 0.5625, 0.625, 0.5625, 0.625, 0.625, 0.5938, 0.625, 0.5938, 0.5469, 0.625, 0.5469, 0.625, 0.5625, 0.5938, 0.5625, 0.125, 0.5469, 0.375, 0.5469, 0.375, 0.5625, 0.125, 0.5625, 0.625, 0.5469, 0.875, 0.5469, 0.875, 0.5625, 0.625, 0.5625, 0.4375, 0.5469, 0.5, 0.5469, 0.5, 0.5625, 0.4375, 0.5625, 0.5, 0.5469, 0.5625, 0.5469, 0.5625, 0.5625, 0.5, 0.5625, 0.5625, 0.5469, 0.5938, 0.5469, 0.5938, 0.5625, 0.5625, 0.5625, 0.4062, 0.5469, 0.4375, 0.5469, 0.4375, 0.5625, 0.4062, 0.5625, 0.375, 0.5469, 0.4062, 0.5469, 0.4062, 0.5625, 0.375, 0.5625, 0.375, 0.5156, 0.4062, 0.5156, 0.4062, 0.5312, 0.375, 0.5312, 0.4062, 0.5156, 0.4375, 0.5156, 0.4375, 0.5312, 0.4062, 0.5312, 0.5625, 0.5156, 0.5938, 0.5156, 0.5938, 0.5312, 0.5625, 0.5312, 0.5, 0.5156, 0.5625, 0.5156, 0.5625, 0.5312, 0.5, 0.5312, 0.4375, 0.5156, 0.5, 0.5156, 0.5, 0.5312, 0.4375, 0.5312, 0.625, 0.5156, 0.875, 0.5156, 0.875, 0.5312, 0.625, 0.5312, 0.125, 0.5156, 0.375, 0.5156, 0.375, 0.5312, 0.125, 0.5312, 0.5938, 0.5156, 0.625, 0.5156, 0.625, 0.5312, 0.5938, 0.5312, 0.5938, 0.5, 0.625, 0.5, 0.625, 0.5156, 0.5938, 0.5156, 0.125, 0.5, 0.375, 0.5, 0.375, 0.5156, 0.125, 0.5156, 0.625, 0.5, 0.875, 0.5, 0.875, 0.5156, 0.625, 0.5156, 0.4375, 0.5, 0.5, 0.5, 0.5, 0.5156, 0.4375, 0.5156, 0.5, 0.5, 0.5625, 0.5, 0.5625, 0.5156, 0.5, 0.5156, 0.5625, 0.5, 0.5938, 0.5, 0.5938, 0.5156, 0.5625, 0.5156, 0.4062, 0.5, 0.4375, 0.5, 0.4375, 0.5156, 0.4062, 0.5156, 0.375, 0.5, 0.4062, 0.5, 0.4062, 0.5156, 0.375, 0.5156, 0.375, 0.625, 0.4062, 0.625, 0.4062, 0.6875, 0.375, 0.6875, 0.4062, 0.625, 0.4375, 0.625, 0.4375, 0.6875, 0.4062, 0.6875, 0.5625, 0.625, 0.5938, 0.625, 0.5938, 0.6875, 0.5625, 0.6875, 0.5, 0.625, 0.5625, 0.625, 0.5625, 0.6875, 0.5, 0.6875, 0.4375, 0.625, 0.5, 0.625, 0.5, 0.6875, 0.4375, 0.6875, 0.625, 0.625, 0.875, 0.625, 0.875, 0.6875, 0.625, 0.6875, 0.125, 0.625, 0.375, 0.625, 0.375, 0.6875, 0.125, 0.6875, 0.5938, 0.625, 0.625, 0.625, 0.625, 0.6875, 0.5938, 0.6875, 0.125, 0.7344, 0.125, 0.75, 0.125, 0.75, 0.125, 0.7344, 0.875, 0.7109, 0.875, 0.7031, 0.875, 0.7031, 0.875, 0.7109, 0.5625, 0.25, 0.5, 0.25, 0.5, 0.25, 0.5625, 0.25, 0.875, 0.625, 0.875, 0.5625, 0.875, 0.5625, 0.875, 0.625, 0.875, 0.6875, 0.875, 0.625, 0.875, 0.625, 0.875, 0.6875, 0.875, 0.75, 0.875, 0.7344, 0.875, 0.7344, 0.875, 0.75, 0.375, 0.7109, 0.4062, 0.7109, 0.4062, 0.7188, 0.375, 0.7188, 0.4062, 0.7109, 0.4375, 0.7109, 0.4375, 0.7188, 0.4062, 0.7188, 0.5625, 0.7109, 0.5938, 0.7109, 0.5938, 0.7188, 0.5625, 0.7188, 0.5, 0.7109, 0.5625, 0.7109, 0.5625, 0.7188, 0.5, 0.7188, 0.4375, 0.7109, 0.5, 0.7109, 0.5, 0.7188, 0.4375, 0.7188, 0.625, 0.7109, 0.875, 0.7109, 0.875, 0.7188, 0.625, 0.7188, 0.375, 0.7188, 0.125, 0.7188, 0.125, 0.7188, 0.375, 0.7188, 0.5938, 0.7109, 0.625, 0.7109, 0.625, 0.7188, 0.5938, 0.7188, 0.4062, 1.0, 0.4375, 1.0, 0.4375, 1.0, 0.4062, 1.0, 0.4375, 1.0, 0.5, 1.0, 0.5, 1.0, 0.4375, 1.0, 0.125, 0.5625, 0.125, 0.625, 0.125, 0.625, 0.125, 0.5625, 0.875, 0.7344, 0.875, 0.7188, 0.875, 0.7188, 0.875, 0.7344, 0.125, 0.5312, 0.125, 0.5391, 0.125, 0.5391, 0.125, 0.5312, 0.875, 0.7031, 0.875, 0.6875, 0.875, 0.6875, 0.875, 0.7031, 0.375, 0.7188, 0.4062, 0.7188, 0.4062, 0.7344, 0.375, 0.7344, 0.4062, 0.7188, 0.4375, 0.7188, 0.4375, 0.7344, 0.4062, 0.7344, 0.5625, 0.7188, 0.5938, 0.7188, 0.5938, 0.7344, 0.5625, 0.7344, 0.5, 0.7188, 0.5625, 0.7188, 0.5625, 0.7344, 0.5, 0.7344, 0.4375, 0.7188, 0.5, 0.7188, 0.5, 0.7344, 0.4375, 0.7344, 0.625, 0.7188, 0.875, 0.7188, 0.875, 0.7344, 0.625, 0.7344, 0.125, 0.7188, 0.375, 0.7188, 0.375, 0.7344, 0.125, 0.7344, 0.5938, 0.7188, 0.625, 0.7188, 0.625, 0.7344, 0.5938, 0.7344, 0.875, 0.625, 0.875, 0.5, 0.875, 0.5, 0.875, 0.625, 0.625, 0.5, 0.375, 0.5, 0.375, 0.5, 0.625, 0.5, 0.625, 0.75, 0.375, 0.75, 0.375, 0.75, 0.625, 0.75, 0.375, 0.75, 0.625, 0.75, 0.625, 1.0, 0.375, 1.0, 0.375, 0.0, 0.375, 0.0625, 0.375, 0.0625, 0.375, 0.0, 0.625, 0.6875, 0.875, 0.6875, 0.875, 0.75, 0.625, 0.75, 0.375, 0.25, 0.625, 0.25, 0.625, 0.5, 0.375, 0.5, 0.375, 0.5, 0.125, 0.5, 0.125, 0.5, 0.375, 0.5, 0.875, 0.5, 0.625, 0.5, 0.625, 0.5, 0.875, 0.5, 0.375, 0.25, 0.625, 0.25, 0.625, 0.25, 0.375, 0.25, 0.5938, 0.6875, 0.625, 0.6875, 0.625, 0.7031, 0.5938, 0.7031, 0.125, 0.6875, 0.375, 0.6875, 0.375, 0.7031, 0.125, 0.7031, 0.625, 0.6875, 0.875, 0.6875, 0.875, 0.7031, 0.625, 0.7031, 0.4375, 0.6875, 0.5, 0.6875, 0.5, 0.7031, 0.4375, 0.7031, 0.5, 0.6875, 0.5625, 0.6875, 0.5625, 0.7031, 0.5, 0.7031, 0.5625, 0.6875, 0.5938, 0.6875, 0.5938, 0.7031, 0.5625, 0.7031, 0.4062, 0.6875, 0.4375, 0.6875, 0.4375, 0.7031, 0.4062, 0.7031, 0.375, 0.6875, 0.4062, 0.6875, 0.4062, 0.7031, 0.375, 0.7031, 0.875, 0.5625, 0.875, 0.5469, 0.875, 0.5469, 0.875, 0.5625, 0.5, 0.25, 0.4375, 0.25, 0.4375, 0.25, 0.5, 0.25, 0.125, 0.5, 0.125, 0.5156, 0.125, 0.5156, 0.125, 0.5, 0.875, 0.7188, 0.875, 0.7109, 0.875, 0.7109, 0.875, 0.7188, 0.125, 0.5156, 0.125, 0.5312, 0.125, 0.5312, 0.125, 0.5156, 0.5938, 0.25, 0.5625, 0.25, 0.5625, 0.25, 0.5938, 0.25, 0.125, 0.6875, 0.125, 0.7031, 0.125, 0.7031, 0.125, 0.6875, 0.375, 1.0, 0.4062, 1.0, 0.4062, 1.0, 0.375, 1.0, 0.5, 1.0, 0.5625, 1.0, 0.5625, 1.0, 0.5, 1.0, 0.125, 0.5469, 0.125, 0.5625, 0.125, 0.5625, 0.125, 0.5469, 0.125, 0.7188, 0.125, 0.7344, 0.125, 0.7344, 0.125, 0.7188, 0.375, 0.03906, 0.375, 0.03125, 0.375, 0.03125, 0.375, 0.03906, 0.5938, 0.7031, 0.625, 0.7031, 0.625, 0.7109, 0.5938, 0.7109, 0.125, 0.7031, 0.375, 0.7031, 0.375, 0.7109, 0.125, 0.7109, 0.625, 0.7031, 0.875, 0.7031, 0.875, 0.7109, 0.625, 0.7109, 0.4375, 0.7031, 0.5, 0.7031, 0.5, 0.7109, 0.4375, 0.7109, 0.5, 0.7031, 0.5625, 0.7031, 0.5625, 0.7109, 0.5, 0.7109, 0.5625, 0.7031, 0.5938, 0.7031, 0.5938, 0.7109, 0.5625, 0.7109, 0.4062, 0.7031, 0.4375, 0.7031, 0.4375, 0.7109, 0.4062, 0.7109, 0.375, 0.7031, 0.4062, 0.7031, 0.4062, 0.7109, 0.375, 0.7109, 0.4375, 0.25, 0.4062, 0.25, 0.4062, 0.25, 0.4375, 0.25, 0.875, 0.5469, 0.875, 0.5391, 0.875, 0.5391, 0.875, 0.5469, 0.125, 0.625, 0.125, 0.6875, 0.125, 0.6875, 0.125, 0.625, 0.4062, 0.25, 0.375, 0.25, 0.375, 0.25, 0.4062, 0.25, 0.375, 0.2109, 0.375, 0.2031, 0.375, 0.2031, 0.375, 0.2109, 0.625, 0.25, 0.5938, 0.25, 0.5938, 0.25, 0.625, 0.25, 0.375, 0.5391, 0.4062, 0.5391, 0.4062, 0.5469, 0.375, 0.5469, 0.4062, 0.5391, 0.4375, 0.5391, 0.4375, 0.5469, 0.4062, 0.5469, 0.5625, 0.5391, 0.5938, 0.5391, 0.5938, 0.5469, 0.5625, 0.5469, 0.5, 0.5391, 0.5625, 0.5391, 0.5625, 0.5469, 0.5, 0.5469, 0.4375, 0.5391, 0.5, 0.5391, 0.5, 0.5469, 0.4375, 0.5469, 0.625, 0.5391, 0.875, 0.5391, 0.875, 0.5469, 0.625, 0.5469, 0.375, 0.5391, 0.375, 0.5469, 0.375, 0.5469, 0.375, 0.5391, 0.5938, 0.5391, 0.625, 0.5391, 0.625, 0.5469, 0.5938, 0.5469, 0.5938, 0.5312, 0.625, 0.5312, 0.625, 0.5391, 0.5938, 0.5391, 0.125, 0.5312, 0.375, 0.5312, 0.375, 0.5391, 0.125, 0.5391, 0.625, 0.5312, 0.875, 0.5312, 0.875, 0.5391, 0.625, 0.5391, 0.4375, 0.5312, 0.5, 0.5312, 0.5, 0.5391, 0.4375, 0.5391, 0.5, 0.5312, 0.5625, 0.5312, 0.5625, 0.5391, 0.5, 0.5391, 0.5625, 0.5312, 0.5938, 0.5312, 0.5938, 0.5391, 0.5625, 0.5391, 0.4062, 0.5312, 0.4375, 0.5312, 0.4375, 0.5391, 0.4062, 0.5391, 0.375, 0.5312, 0.4062, 0.5312, 0.4062, 0.5391, 0.375, 0.5391, 0.875, 0.5156, 0.875, 0.5, 0.875, 0.5, 0.875, 0.5156, 0.875, 0.5312, 0.875, 0.5156, 0.875, 0.5156, 0.875, 0.5312, 0.5625, 1.0, 0.5938, 1.0, 0.5938, 1.0, 0.5625, 1.0, 0.125, 0.7031, 0.125, 0.7109, 0.125, 0.7109, 0.125, 0.7031, 0.5938, 1.0, 0.625, 1.0, 0.625, 1.0, 0.5938, 1.0, 0.875, 0.5391, 0.875, 0.5312, 0.875, 0.5312, 0.875, 0.5391, 0.125, 0.5391, 0.375, 0.5391, 0.375, 0.5469, 0.125, 0.5469, 0.125, 0.5391, 0.375, 0.5391, 0.375, 0.5391, 0.125, 0.5391, 0.375, 0.5469, 0.125, 0.5469, 0.125, 0.5469, 0.375, 0.5469, 0.375, 0.2031, 0.375, 0.2109, 0.375, 0.2109, 0.375, 0.2031, 0.125, 0.7109, 0.375, 0.7109, 0.375, 0.7188, 0.125, 0.7188, 0.125, 0.7109, 0.375, 0.7109, 0.375, 0.7109, 0.125, 0.7109, 0.375, 0.7109, 0.375, 0.7188, 0.375, 0.7188, 0.375, 0.7109, 0.375, 0.03125, 0.375, 0.03906, 0.375, 0.03906, 0.375, 0.03125, 0.625, 0.5, 0.875, 0.5, 0.875, 0.625, 0.625, 0.625, 0.125, 0.5, 0.375, 0.5, 0.375, 0.625, 0.125, 0.625, 0.375, 0.6875, 0.375, 0.6562, 0.375, 0.6562, 0.375, 0.6875, 0.125, 0.5, 0.125, 0.625, 0.125, 0.625, 0.125, 0.5, 0.875, 0.75, 0.875, 0.6875, 0.875, 0.6875, 0.875, 0.75, 0.625, 0.6562, 0.875, 0.6562, 0.875, 0.6875, 0.625, 0.6875, 0.375, 0.6562, 0.375, 0.6875, 0.375, 0.6875, 0.375, 0.6562, 0.625, 0.5, 0.625, 0.625, 0.625, 0.625, 0.625, 0.5, 0.625, 0.6875, 0.625, 0.75, 0.625, 0.75, 0.625, 0.6875, 0.375, 0.0625, 0.375, 0.09375, 0.375, 0.09375, 0.375, 0.0625, 0.625, 0.625, 0.875, 0.625, 0.875, 0.6562, 0.625, 0.6562, 0.375, 1.0, 0.625, 1.0, 0.625, 1.0, 0.375, 1.0, 0.125, 0.6875, 0.375, 0.6875, 0.375, 0.75, 0.125, 0.75, 0.125, 0.6562, 0.375, 0.6562, 0.375, 0.6875, 0.125, 0.6875, 0.125, 0.625, 0.375, 0.625, 0.375, 0.6562, 0.125, 0.6562, 0.375, 0.625, 0.375, 0.6562, 0.375, 0.6562, 0.375, 0.625, 0.375, 0.6875, 0.375, 0.75, 0.375, 0.75, 0.375, 0.6875, 0.375, 0.09375, 0.375, 0.125, 0.375, 0.125, 0.375, 0.09375, 0.375, 0.75, 0.375, 1.0, 0.375, 1.0, 0.375, 0.75, 0.125, 0.625, 0.375, 0.625, 0.375, 0.625, 0.125, 0.625, 0.375, 0.125, 0.625, 0.125, 0.625, 0.25, 0.375, 0.25, 0.375, 0.09375, 0.625, 0.09375, 0.625, 0.125, 0.375, 0.125, 0.375, 0.0, 0.625, 0.0, 0.625, 0.0625, 0.375, 0.0625, 0.375, 0.0625, 0.625, 0.0625, 0.625, 0.09375, 0.375, 0.09375, 0.375, 0.125, 0.375, 0.09375, 0.375, 0.09375, 0.375, 0.125, 0.875, 0.6562, 0.875, 0.625, 0.875, 0.625, 0.875, 0.6562, 0.625, 0.25, 0.375, 0.25, 0.375, 0.25, 0.625, 0.25, 0.375, 0.09375, 0.375, 0.0625, 0.375, 0.0625, 0.375, 0.09375, 0.375, 0.0625, 0.375, 0.0, 0.375, 0.0, 0.375, 0.0625, 0.875, 0.6875, 0.875, 0.6562, 0.875, 0.6562, 0.875, 0.6875, 0.375, 0.6875, 0.625, 0.6875, 0.625, 0.75, 0.375, 0.75, 0.375, 0.5, 0.625, 0.5, 0.625, 0.625, 0.375, 0.625, 0.375, 0.6562, 0.625, 0.6562, 0.625, 0.6875, 0.375, 0.6875, 0.375, 0.625, 0.625, 0.625, 0.625, 0.6562, 0.375, 0.6562, 0.375, 0.75, 0.375, 0.6875, 0.375, 0.6875, 0.375, 0.75, 0.375, 0.5, 0.625, 0.5, 0.625, 0.5, 0.375, 0.5, 0.375, 0.625, 0.375, 0.5, 0.375, 0.5, 0.375, 0.625, 0.625, 0.625, 0.625, 0.6562, 0.625, 0.6562, 0.625, 0.625, 0.375, 0.6562, 0.375, 0.625, 0.375, 0.625, 0.375, 0.6562, 0.625, 0.6562, 0.625, 0.6875, 0.625, 0.6875, 0.625, 0.6562, 0.5938, 0.2344, 0.625, 0.2344, 0.625, 0.25, 0.5938, 0.25, 0.4375, 0.2344, 0.5, 0.2344, 0.5, 0.25, 0.4375, 0.25, 0.5, 0.2344, 0.5625, 0.2344, 0.5625, 0.25, 0.5, 0.25, 0.5625, 0.2344, 0.5938, 0.2344, 0.5938, 0.25, 0.5625, 0.25, 0.4062, 0.2344, 0.4375, 0.2344, 0.4375, 0.25, 0.4062, 0.25, 0.375, 0.2344, 0.4062, 0.2344, 0.4062, 0.25, 0.375, 0.25, 0.375, 0.0625, 0.4062, 0.0625, 0.4062, 0.125, 0.375, 0.125, 0.4062, 0.0625, 0.4375, 0.0625, 0.4375, 0.125, 0.4062, 0.125, 0.5625, 0.0625, 0.5938, 0.0625, 0.5938, 0.125, 0.5625, 0.125, 0.5, 0.0625, 0.5625, 0.0625, 0.5625, 0.125, 0.5, 0.125, 0.4375, 0.0625, 0.5, 0.0625, 0.5, 0.125, 0.4375, 0.125, 0.5938, 0.0625, 0.625, 0.0625, 0.625, 0.125, 0.5938, 0.125, 0.375, 0.125, 0.4062, 0.125, 0.4062, 0.1875, 0.375, 0.1875, 0.4062, 0.125, 0.4375, 0.125, 0.4375, 0.1875, 0.4062, 0.1875, 0.5625, 0.125, 0.5938, 0.125, 0.5938, 0.1875, 0.5625, 0.1875, 0.5, 0.125, 0.5625, 0.125, 0.5625, 0.1875, 0.5, 0.1875, 0.4375, 0.125, 0.5, 0.125, 0.5, 0.1875, 0.4375, 0.1875, 0.5938, 0.125, 0.625, 0.125, 0.625, 0.1875, 0.5938, 0.1875, 0.375, 0.2109, 0.4062, 0.2109, 0.4062, 0.2188, 0.375, 0.2188, 0.4062, 0.2109, 0.4375, 0.2109, 0.4375, 0.2188, 0.4062, 0.2188, 0.5625, 0.2109, 0.5938, 0.2109, 0.5938, 0.2188, 0.5625, 0.2188, 0.5, 0.2109, 0.5625, 0.2109, 0.5625, 0.2188, 0.5, 0.2188, 0.4375, 0.2109, 0.5, 0.2109, 0.5, 0.2188, 0.4375, 0.2188, 0.5938, 0.2109, 0.625, 0.2109, 0.625, 0.2188, 0.5938, 0.2188, 0.375, 0.2188, 0.4062, 0.2188, 0.4062, 0.2344, 0.375, 0.2344, 0.4062, 0.2188, 0.4375, 0.2188, 0.4375, 0.2344, 0.4062, 0.2344, 0.5625, 0.2188, 0.5938, 0.2188, 0.5938, 0.2344, 0.5625, 0.2344, 0.5, 0.2188, 0.5625, 0.2188, 0.5625, 0.2344, 0.5, 0.2344, 0.4375, 0.2188, 0.5, 0.2188, 0.5, 0.2344, 0.4375, 0.2344, 0.5938, 0.2188, 0.625, 0.2188, 0.625, 0.2344, 0.5938, 0.2344, 0.5938, 0.04688, 0.625, 0.04688, 0.625, 0.0625, 0.5938, 0.0625, 0.4375, 0.04688, 0.5, 0.04688, 0.5, 0.0625, 0.4375, 0.0625, 0.5, 0.04688, 0.5625, 0.04688, 0.5625, 0.0625, 0.5, 0.0625, 0.5625, 0.04688, 0.5938, 0.04688, 0.5938, 0.0625, 0.5625, 0.0625, 0.4062, 0.04688, 0.4375, 0.04688, 0.4375, 0.0625, 0.4062, 0.0625, 0.375, 0.04688, 0.4062, 0.04688, 0.4062, 0.0625, 0.375, 0.0625, 0.375, 0.01562, 0.4062, 0.01562, 0.4062, 0.03125, 0.375, 0.03125, 0.4062, 0.01562, 0.4375, 0.01562, 0.4375, 0.03125, 0.4062, 0.03125, 0.5625, 0.01562, 0.5938, 0.01562, 0.5938, 0.03125, 0.5625, 0.03125, 0.5, 0.01562, 0.5625, 0.01562, 0.5625, 0.03125, 0.5, 0.03125, 0.4375, 0.01562, 0.5, 0.01562, 0.5, 0.03125, 0.4375, 0.03125, 0.5938, 0.01562, 0.625, 0.01562, 0.625, 0.03125, 0.5938, 0.03125, 0.5938, 0.0, 0.625, 0.0, 0.625, 0.01562, 0.5938, 0.01562, 0.4375, 0.0, 0.5, 0.0, 0.5, 0.01562, 0.4375, 0.01562, 0.5, 0.0, 0.5625, 0.0, 0.5625, 0.01562, 0.5, 0.01562, 0.5625, 0.0, 0.5938, 0.0, 0.5938, 0.01562, 0.5625, 0.01562, 0.4062, 0.0, 0.4375, 0.0, 0.4375, 0.01562, 0.4062, 0.01562, 0.375, 0.0, 0.4062, 0.0, 0.4062, 0.01562, 0.375, 0.01562, 0.375, 0.03906, 0.4062, 0.03906, 0.4062, 0.04688, 0.375, 0.04688, 0.4062, 0.03906, 0.4375, 0.03906, 0.4375, 0.04688, 0.4062, 0.04688, 0.5625, 0.03906, 0.5938, 0.03906, 0.5938, 0.04688, 0.5625, 0.04688, 0.5, 0.03906, 0.5625, 0.03906, 0.5625, 0.04688, 0.5, 0.04688, 0.4375, 0.03906, 0.5, 0.03906, 0.5, 0.04688, 0.4375, 0.04688, 0.5938, 0.03906, 0.625, 0.03906, 0.625, 0.04688, 0.5938, 0.04688, 0.5938, 0.03125, 0.625, 0.03125, 0.625, 0.03906, 0.5938, 0.03906, 0.4375, 0.03125, 0.5, 0.03125, 0.5, 0.03906, 0.4375, 0.03906, 0.5, 0.03125, 0.5625, 0.03125, 0.5625, 0.03906, 0.5, 0.03906, 0.5625, 0.03125, 0.5938, 0.03125, 0.5938, 0.03906, 0.5625, 0.03906, 0.4062, 0.03125, 0.4375, 0.03125, 0.4375, 0.03906, 0.4062, 0.03906, 0.375, 0.03125, 0.4062, 0.03125, 0.4062, 0.03906, 0.375, 0.03906, 0.5938, 0.1875, 0.625, 0.1875, 0.625, 0.2031, 0.5938, 0.2031, 0.4375, 0.1875, 0.5, 0.1875, 0.5, 0.2031, 0.4375, 0.2031, 0.5, 0.1875, 0.5625, 0.1875, 0.5625, 0.2031, 0.5, 0.2031, 0.5625, 0.1875, 0.5938, 0.1875, 0.5938, 0.2031, 0.5625, 0.2031, 0.4062, 0.1875, 0.4375, 0.1875, 0.4375, 0.2031, 0.4062, 0.2031, 0.375, 0.1875, 0.4062, 0.1875, 0.4062, 0.2031, 0.375, 0.2031, 0.5938, 0.2031, 0.625, 0.2031, 0.625, 0.2109, 0.5938, 0.2109, 0.4375, 0.2031, 0.5, 0.2031, 0.5, 0.2109, 0.4375, 0.2109, 0.5, 0.2031, 0.5625, 0.2031, 0.5625, 0.2109, 0.5, 0.2109, 0.5625, 0.2031, 0.5938, 0.2031, 0.5938, 0.2109, 0.5625, 0.2109, 0.4062, 0.2031, 0.4375, 0.2031, 0.4375, 0.2109, 0.4062, 0.2109, 0.375, 0.2031, 0.4062, 0.2031, 0.4062, 0.2109, 0.375, 0.2109, 0.375, 0.0, 0.625, 0.0, 0.625, 0.25, 0.375, 0.25, 0.375, 0.25, 0.625, 0.25, 0.625, 0.5, 0.375, 0.5, 0.375, 0.5, 0.625, 0.5, 0.625, 0.75, 0.375, 0.75, 0.375, 0.75, 0.625, 0.75, 0.625, 1.0, 0.375, 1.0, 0.125, 0.5, 0.375, 0.5, 0.375, 0.75, 0.125, 0.75, 0.625, 0.5, 0.875, 0.5, 0.875, 0.75, 0.625, 0.75, 0.375, 0.0, 0.625, 0.0, 0.625, 0.25, 0.375, 0.25, 0.375, 0.25, 0.625, 0.25, 0.625, 0.5, 0.375, 0.5, 0.375, 0.5, 0.625, 0.5, 0.625, 0.75, 0.375, 0.75, 0.375, 0.75, 0.625, 0.75, 0.625, 1.0, 0.375, 1.0, 0.125, 0.5, 0.375, 0.5, 0.375, 0.75, 0.125, 0.75, 0.625, 0.5, 0.875, 0.5, 0.875, 0.75, 0.625, 0.75])
me_cube_001.materials.append(mat_material_001)
me_cube_001.use_remesh_preserve_volume = False
me_cube_001.use_remesh_preserve_attributes = False
me_cube_001.use_mirror_vertex_groups = False
me_cube_001.update()

# ---- objects
ob_cube = bpy.data.objects.new('Cube', me_cube)
ob_cube_001 = bpy.data.objects.new('Cube.001', me_cube_001)
ob_empty = bpy.data.objects.new('Empty', None)

# ---- transforms, parenting, visibility, modifiers, constraints
ob_cube.location = (0.0, -0.3534, 0.0)
ob_cube.scale = (1.0, 2.735, 1.012)
ob_cube.lock_rotations_4d = False
ob_cube.empty_display_type = 'ARROWS'
ob_cube.lineart.crease_threshold = 0.0
ob_cube_001.location = (0.0, 0.0, 2.025)
ob_cube_001.scale = (1.0, 3.081, 1.012)
ob_cube_001.lock_rotations_4d = False
ob_cube_001.empty_display_type = 'ARROWS'
ob_cube_001.lineart.crease_threshold = 0.0
ob_empty.location = (-1.273, 0.02216, 1.191)
ob_empty.rotation_euler = (1.571, -0.0, 1.571)
ob_empty.scale = (1.334, 1.334, 1.334)
ob_empty.empty_display_type = 'IMAGE'
ob_empty.empty_display_size = 6.342
ob_empty.empty_image_offset = (-0.4684, -0.4574)
ob_empty.hide_select = True
ob_empty.lineart.crease_threshold = 0.0

# ---- collection membership
col_collection.objects.link(ob_cube)
col_collection.objects.link(ob_cube_001)
col_collection.objects.link(ob_empty)

# ---- scene / render settings (as saved in the file)
scene.frame_start = 1; scene.frame_end = 250; scene.frame_set(2)
scene.render.engine = 'BLENDER_EEVEE_NEXT'
scene.cycles.use_denoising = False
scene.cycles.samples = 128
scene.cycles.sampling_pattern = 'TABULATED_SOBOL'
scene.cycles.use_adaptive_sampling = False
scene.cycles.use_light_tree = False
scene.view_settings.view_transform = 'Filmic'
bpy.context.view_layer.update()

# ---- added for rendering (the .blend has no active camera and no usable light): camera, sun
cam_auto = bpy.data.cameras.new('AutoCamera')
cam_auto.lens = 50.0
cam_auto.sensor_width = 36.0
cam_auto.clip_end = 1000.0
ob_auto_camera = bpy.data.objects.new('AutoCamera', cam_auto)
scene.collection.objects.link(ob_auto_camera)
ob_auto_camera.location = (7.20937, -8.37632, 6.65489)
ob_auto_camera.rotation_euler = (1.09748, -7.21219e-08, 0.694738)
scene.camera = ob_auto_camera
light_auto_sun = bpy.data.lights.new('AutoSun', 'SUN')
light_auto_sun.energy = 3.0
light_auto_sun.angle = 0.0523599
ob_auto_sun = bpy.data.objects.new('AutoSun', light_auto_sun)
scene.collection.objects.link(ob_auto_sun)
ob_auto_sun.rotation_euler = (0.872665, 0.174533, 0.523599)
bpy.context.view_layer.update()
